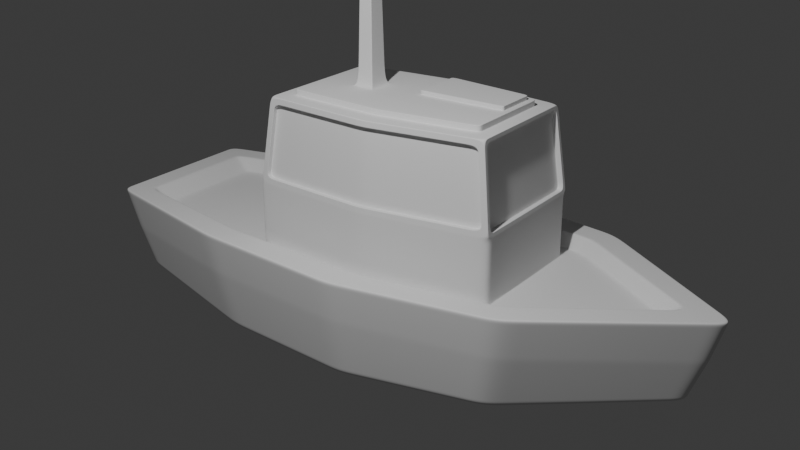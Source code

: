 # Source: boat.blend  (saved by Blender 4.4.32; exported with 4.5.12 LTS)
import bpy
from mathutils import Matrix  # noqa: F401  (used for matrix-valued properties, if any)

bpy.ops.wm.read_factory_settings(use_empty=True)
scene = bpy.context.scene
scene.name = 'Scene'

# ---- collections
col_collection = bpy.data.collections.new('Collection'); scene.collection.children.link(col_collection)

# ---- node groups
ng_smooth_by_angle = bpy.data.node_groups.new('Smooth by Angle', 'GeometryNodeTree')
_s = ng_smooth_by_angle.interface.new_socket(name='Mesh', in_out='OUTPUT', socket_type='NodeSocketGeometry')
_s = ng_smooth_by_angle.interface.new_socket(name='Mesh', in_out='INPUT', socket_type='NodeSocketGeometry')
_s = ng_smooth_by_angle.interface.new_socket(name='Angle', in_out='INPUT', socket_type='NodeSocketFloat')
_s.subtype = 'ANGLE'
_s.default_value = 0.5236
_s.min_value = 0.0
_s.max_value = 3.142
_s.description = 'Maximum face angle for smooth edges'
_s = ng_smooth_by_angle.interface.new_socket(name='Ignore Sharpness', in_out='INPUT', socket_type='NodeSocketBool')
_s.force_non_field = True
ng_smooth_by_angle.description = 'Set the sharpness of mesh edges based on the angle between the neighboring faces'
ng_smooth_by_angle.is_modifier = True
_N = ng_smooth_by_angle.nodes; _L = ng_smooth_by_angle.links
n0 = _N.new('GeometryNodeSetShadeSmooth'); n0.name = 'Set Shade Smooth'; n0.location = (120, -80)
n0.domain = 'EDGE'
n1 = _N.new('GeometryNodeSetShadeSmooth'); n1.name = 'Set Shade Smooth.001'; n1.location = (300, -80)
n2 = _N.new('NodeGroupOutput'); n2.name = 'Group Output'; n2.location = (480, -80)
n3 = _N.new('GeometryNodeInputMeshEdgeAngle'); n3.name = 'Edge Angle'; n3.location = (-440, -240)
n4 = _N.new('NodeGroupInput'); n4.name = 'Group Input'; n4.location = (-80, -80)
n5 = _N.new('GeometryNodeInputEdgeSmooth'); n5.name = 'Is Edge Smooth'; n5.location = (-260, -120)
n6 = _N.new('GeometryNodeInputShadeSmooth'); n6.name = 'Is Shade Smooth'; n6.location = (-440, -397)
n7 = _N.new('FunctionNodeCompare'); n7.name = 'Compare'; n7.location = (-260, -260)
n7.operation = 'LESS_EQUAL'
n7.inputs[6].default_value = (0.0, 0.0, 0.0, 0.0)
n7.inputs[7].default_value = (0.0, 0.0, 0.0, 0.0)
n8 = _N.new('FunctionNodeBooleanMath'); n8.name = 'Boolean Math.001'; n8.location = (-80, -260)
n9 = _N.new('NodeGroupInput'); n9.name = 'Group Input.001'; n9.location = (-440, -329)
n10 = _N.new('NodeGroupInput'); n10.name = 'Group Input.002'; n10.location = (-259, -189)
n11 = _N.new('FunctionNodeBooleanMath'); n11.name = 'Boolean Math'; n11.location = (-80, -149)
n11.operation = 'OR'
n12 = _N.new('FunctionNodeBooleanMath'); n12.name = 'Boolean Math.002'; n12.location = (-260, -380)
n12.operation = 'OR'
n13 = _N.new('NodeGroupInput'); n13.name = 'Group Input.003'; n13.location = (-440, -460)
_L.new(n3.outputs[0], n7.inputs[0])
_L.new(n1.outputs[0], n2.inputs[0])
_L.new(n9.outputs[1], n7.inputs[1])
_L.new(n7.outputs[0], n8.inputs[0])
_L.new(n4.outputs[0], n0.inputs[0])
_L.new(n0.outputs[0], n1.inputs[0])
_L.new(n8.outputs[0], n0.inputs[2])
_L.new(n10.outputs[2], n11.inputs[1])
_L.new(n5.outputs[0], n11.inputs[0])
_L.new(n11.outputs[0], n0.inputs[1])
_L.new(n13.outputs[2], n12.inputs[1])
_L.new(n6.outputs[0], n12.inputs[0])
_L.new(n12.outputs[0], n8.inputs[1])
n2.is_active_output = True

# ---- world
world_world = bpy.data.worlds.new('World'); scene.world = world_world
world_world.use_nodes = True; world_world.node_tree.nodes.clear()
_N = world_world.node_tree.nodes; _L = world_world.node_tree.links
n0 = _N.new('ShaderNodeOutputWorld'); n0.name = 'World Output'; n0.location = (300, 300)
n1 = _N.new('ShaderNodeBackground'); n1.name = 'Background'; n1.location = (10, 300)
n1.inputs[0].default_value = (0.05088, 0.05088, 0.05088, 1.0)
_L.new(n1.outputs[0], n0.inputs[0])
n0.is_active_output = True
world_world.color = (0.05088, 0.05088, 0.05088)
world_world.sun_shadow_jitter_overblur = 0.0

# ---- cameras
cam_camera = bpy.data.cameras.new('Camera')
cam_camera.clip_end = 100.0
cam_camera.ortho_scale = 7.314

# ---- lights
light_light = bpy.data.lights.new('Light', 'POINT')
light_light.energy = 1000.0
light_light.shadow_soft_size = 0.1

# ---- meshes
me_plane = bpy.data.meshes.new('Plane')
me_plane.from_pydata([(-0.6296, -2.425, 0.1507), (0.6296, -2.425, 0.1507), (-1.314e-10, 2.417, 0.1311), (-0.8101, 1.192, 0.04718), (-1.0, 0.0, 0.0), (-0.8919, -1.182, 0.0), (0.8919, -1.182, 0.0), (1.0, 0.0, 0.0), (0.8101, 1.192, 0.04718), (-0.9653, -1.28, 0.4894), (-0.6645, -2.559, 0.4894), (0.6645, -2.559, 0.4894), (0.8698, 1.28, 0.4894), (-4.904e-10, 2.559, 0.4894), (-0.8698, 1.28, 0.4894), (-1.082, 0.0, 0.4894), (0.9653, -1.28, 0.4894), (1.082, 0.0, 0.4894), (-1.005, -1.333, 0.829), (-0.6922, -2.666, 0.829), (0.6922, -2.666, 0.829), (0.906, 1.333, 0.829), (-5.108e-10, 2.666, 0.829), (-0.906, 1.333, 0.829), (-1.127, 1.986e-09, 0.829), (1.005, -1.333, 0.829), (1.127, 1.986e-09, 0.829), (-0.7913, -1.226, 0.829), (-0.5447, -2.452, 0.829), (0.5447, -2.452, 0.829), (0.713, 1.226, 0.829), (-1.56e-09, 2.31, 0.829), (-0.713, 1.226, 0.829), (-0.8872, 4.585e-09, 0.829), (0.7913, -1.226, 0.829), (0.8872, 4.585e-09, 0.829), (-0.5537, -1.037, 0.7512), (-0.508, -2.287, 0.709), (0.508, -2.287, 0.709), (0.5722, 1.037, 0.709), (-1.053e-09, 2.145, 0.709), (-0.5722, 1.037, 0.709), (-0.7199, -0.003389, 0.709), (0.5537, -1.037, 0.7512), (0.7199, -0.003389, 0.709), (-0.6649, 1.144, 0.709), (-0.8274, 4.307e-09, 0.709), (-0.7379, -1.144, 0.709), (0.7379, -1.144, 0.709), (0.8274, 4.307e-09, 0.709), (0.6649, 1.144, 0.709), (0.7158, -0.003516, 1.283), (-0.7158, -0.003516, 1.283), (-0.5377, 1.033, 1.265), (-0.5537, -1.037, 1.23), (0.5537, -1.037, 1.23), (0.5377, 1.033, 1.265), (0.6647, -0.003076, 1.891), (-0.6647, -0.003076, 1.891), (-0.4949, 0.955, 1.909), (-0.5072, -0.9616, 1.856), (0.5072, -0.9616, 1.856), (0.4949, 0.955, 1.909), (0.5037, -0.002947, 1.941), (-0.5037, -0.002947, 1.941), (-0.4003, 0.8337, 1.941), (-0.4472, -0.8341, 1.941), (0.4472, -0.8341, 1.941), (0.4003, 0.8337, 1.941), (0.004762, 0.04667, 1.989), (-0.4476, 0.04667, 1.989), (-0.3565, 0.784, 1.989), (-0.4472, -0.8341, 1.989), (0.4472, -0.8341, 1.989), (0.003793, 0.784, 1.989), (0.08756, -0.3463, 1.989), (-0.08756, -0.3463, 1.989), (-0.07773, -0.4908, 1.989), (0.07773, -0.4908, 1.989), (0.04249, -0.3835, 3.882), (-0.04249, -0.3835, 3.882), (-0.03772, -0.4536, 3.882), (0.03772, -0.4536, 3.882), (0.6391, -1.037, 0.709), (-0.6391, -1.037, 0.709), (-0.6393, -0.9808, 1.283), (0.6393, -0.9808, 1.283), (0.594, -0.9075, 1.891), (-0.594, -0.9075, 1.891), (0.5072, -0.8729, 1.851), (-0.5072, -0.8729, 1.851), (0.5537, -0.9483, 1.225), (-0.5537, -0.9483, 1.225), (0.5537, -0.9479, 0.7459), (-0.5537, -0.9479, 0.7459), (-0.5759, 0.9812, 1.283), (-0.5354, 0.9077, 1.891), (0.5759, 0.9812, 1.283), (0.5354, 0.9077, 1.891), (-0.5377, 0.9853, 1.259), (-0.4949, 0.9076, 1.903), (0.5377, 0.9853, 1.259), (0.4949, 0.9076, 1.903), (-0.5722, 1.037, 1.233), (-0.525, 0.9512, 1.941), (-0.7199, -0.003389, 1.233), (-0.6391, -1.037, 1.233), (0.6391, -1.037, 1.233), (0.7199, -0.003389, 1.233), (0.5722, 1.037, 1.233), (-0.6606, -0.003203, 1.941), (-0.5864, -0.9514, 1.941), (0.5864, -0.9514, 1.941), (0.6606, -0.003203, 1.941), (0.525, 0.9512, 1.941), (0.621, -0.004454, 1.887), (0.6721, -0.004895, 1.279), (-0.621, -0.004454, 1.887), (-0.6721, -0.004895, 1.279), (-0.5322, 0.9798, 1.279), (-0.4917, 0.9063, 1.887), (-0.5956, -0.9822, 1.279), (0.5956, -0.9822, 1.279), (0.5322, 0.9798, 1.279), (-0.5503, -0.9089, 1.887), (0.5503, -0.9089, 1.887), (0.4917, 0.9063, 1.887), (0.5037, -0.002947, 1.989), (-0.5037, -0.002947, 1.989), (-0.4003, 0.8337, 1.989), (0.4003, 0.8337, 1.989), (0.004762, 0.04667, 2.025), (-0.4476, 0.04667, 2.025), (-0.3565, 0.784, 2.025), (0.003793, 0.784, 2.025), (0.0, -2.38, 0.03766), (0.0, -1.182, -0.1346), (0.0, 0.0, -0.1962), (0.0, 1.182, -0.1346), (0.0, -2.559, 0.4894), (0.0, -2.666, 0.829), (0.0, -2.452, 0.829), (0.0, -2.287, 0.709), (0.0, -1.144, 0.709), (0.0, 1.144, 0.709), (0.0, -1.037, 0.709), (0.0, 1.037, 0.709), (0.0, 1.037, 1.233), (0.0, -0.9514, 1.941), (0.0, 0.9512, 1.941), (0.0, -0.8341, 1.941), (0.0, 0.8337, 1.941), (0.0, -0.002947, 1.989), (0.0, -0.8341, 1.989), (0.0, 0.8337, 1.989), (0.0, -0.3463, 1.989), (0.0, -0.4908, 1.989), (0.0, -0.3835, 3.882), (0.0, -0.4536, 3.882), (0.0, -1.037, 0.7512), (0.0, -0.9616, 1.856), (0.0, -0.9483, 1.225), (0.0, -0.9479, 0.7459), (0.0, -0.8729, 1.851), (0.0, 1.033, 1.265), (0.0, 0.955, 1.909), (0.0, 0.9853, 1.259), (0.0, 0.9076, 1.903), (-0.2214, 0.04667, 1.989), (-0.1763, 0.784, 1.989), (-0.2214, 0.04667, 2.025), (-0.1763, 0.784, 2.025)], [], [(2, 8, 138), (135, 136, 6, 1), (136, 137, 7, 6), (137, 138, 8, 7), (14, 15, 24, 23), (16, 17, 26, 25), (139, 11, 20, 140), (13, 14, 23, 22), (5, 0, 10, 9), (1, 6, 16, 11), (2, 3, 14, 13), (135, 1, 11, 139), (6, 7, 17, 16), (3, 4, 15, 14), (8, 2, 13, 12), (7, 8, 12, 17), (4, 5, 9, 15), (24, 18, 27, 33), (26, 21, 30, 35), (21, 22, 31, 30), (23, 24, 33, 32), (12, 13, 22, 21), (17, 12, 21, 26), (15, 9, 18, 24), (9, 10, 19, 18), (11, 16, 25, 20), (30, 31, 40, 50), (32, 33, 46, 45), (34, 35, 49, 48), (141, 29, 38, 142), (18, 19, 28, 27), (20, 25, 34, 29), (22, 23, 32, 31), (140, 20, 29, 141), (25, 26, 35, 34), (45, 144, 50, 40), (142, 38, 48, 143), (44, 39, 109, 108), (146, 41, 103, 147), (35, 30, 50, 49), (33, 27, 47, 46), (27, 28, 37, 47), (29, 34, 48, 38), (31, 32, 45, 40), (42, 41, 45, 46), (84, 42, 46, 47), (44, 83, 48, 49), (39, 44, 49, 50), (145, 84, 47, 143), (146, 39, 50, 144), (88, 58, 117, 124), (165, 62, 102, 167), (42, 84, 106, 105), (160, 60, 90, 163), (83, 44, 108, 107), (41, 42, 105, 103), (104, 110, 64, 65), (112, 113, 63, 67), (97, 98, 126, 123), (55, 61, 89, 91), (52, 85, 121, 118), (58, 96, 120, 117), (67, 63, 127, 73), (150, 67, 73, 153), (149, 104, 65, 151), (113, 114, 68, 63), (110, 111, 66, 64), (148, 112, 67, 150), (128, 72, 77, 76), (71, 70, 132, 133), (65, 64, 128, 129), (151, 65, 129, 154), (63, 68, 130, 127), (64, 66, 72, 128), (156, 78, 82, 158), (152, 128, 76, 155), (153, 73, 78, 156), (73, 127, 75, 78), (158, 82, 79, 157), (76, 77, 81, 80), (78, 75, 79, 82), (155, 76, 80, 157), (159, 36, 84, 145), (36, 54, 106, 84), (55, 43, 83, 107), (160, 61, 112, 148), (54, 60, 111, 106), (61, 55, 107, 112), (161, 91, 89, 163), (54, 36, 94, 92), (60, 54, 92, 90), (43, 55, 91, 93), (159, 43, 93, 162), (161, 162, 93, 91), (59, 53, 103, 104), (164, 56, 109, 147), (165, 59, 104, 149), (56, 62, 114, 109), (166, 99, 100, 167), (53, 59, 100, 99), (62, 56, 101, 102), (164, 53, 99, 166), (95, 96, 104, 103), (52, 95, 103, 105), (85, 52, 105, 106), (51, 86, 107, 108), (97, 51, 108, 109), (96, 58, 110, 104), (58, 88, 111, 110), (87, 57, 113, 112), (57, 98, 114, 113), (98, 97, 109, 114), (88, 85, 106, 111), (86, 87, 112, 107), (116, 123, 126, 115), (118, 121, 124, 117), (122, 116, 115, 125), (119, 118, 117, 120), (86, 51, 116, 122), (85, 88, 124, 121), (96, 95, 119, 120), (57, 87, 125, 115), (51, 97, 123, 116), (87, 86, 122, 125), (95, 52, 118, 119), (98, 57, 115, 126), (168, 70, 128, 152), (70, 71, 129, 128), (74, 69, 127, 130), (169, 74, 130, 154), (170, 131, 134, 171), (69, 74, 134, 131), (168, 69, 131, 170), (169, 71, 133, 171), (74, 169, 171, 134), (70, 168, 170, 132), (132, 170, 171, 133), (71, 169, 154, 129), (69, 168, 152, 127), (56, 164, 166, 101), (101, 166, 167, 102), (62, 165, 149, 114), (53, 164, 147, 103), (92, 94, 162, 161), (36, 159, 162, 94), (92, 161, 163, 90), (60, 160, 148, 111), (43, 159, 145, 83), (75, 155, 157, 79), (81, 158, 157, 80), (72, 153, 156, 77), (127, 152, 155, 75), (77, 156, 158, 81), (68, 151, 154, 130), (111, 148, 150, 66), (114, 149, 151, 68), (66, 150, 153, 72), (61, 160, 163, 89), (59, 165, 167, 100), (41, 146, 144, 45), (83, 145, 143, 48), (39, 146, 147, 109), (37, 142, 143, 47), (19, 140, 141, 28), (28, 141, 142, 37), (0, 135, 139, 10), (10, 139, 140, 19), (4, 3, 138, 137), (5, 4, 137, 136), (0, 5, 136, 135), (3, 2, 138)])
me_plane.polygons.foreach_set('use_smooth', [True] * 171)
_uv = me_plane.uv_layers.new(name='UVMap')
_uv.uv.foreach_set('vector', [1.0, 1.0, 1.0, 0.75, 0.5, 0.75, 0.5, 0.0, 0.5, 0.25, 1.0, 0.25, 1.0, 0.0, 0.5, 0.25, 0.5, 0.5, 1.0, 0.5, 1.0, 0.25, 0.5, 0.5, 0.5, 0.75, 1.0, 0.75, 1.0, 0.5, 0.0, 0.75, 0.0, 0.5, 0.0, 0.5, 0.0, 0.75, 1.0, 0.25, 1.0, 0.5, 1.0, 0.5, 1.0, 0.25, 0.5, 0.0, 1.0, 0.0, 1.0, 0.0, 0.5, 0.0, 0.0, 1.0, 0.0, 0.75, 0.0, 0.75, 0.0, 1.0, 0.0, 0.25, 0.0, 0.0, 0.0, 0.0, 0.0, 0.25, 1.0, 0.0, 1.0, 0.25, 1.0, 0.25, 1.0, 0.0, 0.0, 1.0, 0.0, 0.75, 0.0, 0.75, 0.0, 1.0, 0.5, 0.0, 1.0, 0.0, 1.0, 0.0, 0.5, 0.0, 1.0, 0.25, 1.0, 0.5, 1.0, 0.5, 1.0, 0.25, 0.0, 0.75, 0.0, 0.5, 0.0, 0.5, 0.0, 0.75, 1.0, 0.75, 1.0, 1.0, 1.0, 1.0, 1.0, 0.75, 1.0, 0.5, 1.0, 0.75, 1.0, 0.75, 1.0, 0.5, 0.0, 0.5, 0.0, 0.25, 0.0, 0.25, 0.0, 0.5, 0.0, 0.5, 0.0, 0.25, 0.0, 0.25, 0.0, 0.5, 1.0, 0.5, 1.0, 0.75, 1.0, 0.75, 1.0, 0.5, 1.0, 0.75, 1.0, 1.0, 1.0, 1.0, 1.0, 0.75, 0.0, 0.75, 0.0, 0.5, 0.0, 0.5, 0.0, 0.75, 1.0, 0.75, 1.0, 1.0, 1.0, 1.0, 1.0, 0.75, 1.0, 0.5, 1.0, 0.75, 1.0, 0.75, 1.0, 0.5, 0.0, 0.5, 0.0, 0.25, 0.0, 0.25, 0.0, 0.5, 0.0, 0.25, 0.0, 0.0, 0.0, 0.0, 0.0, 0.25, 1.0, 0.0, 1.0, 0.25, 1.0, 0.25, 1.0, 0.0, 1.0, 0.75, 1.0, 1.0, 1.0, 1.0, 1.0, 0.75, 0.0, 0.75, 0.0, 0.5, 0.0, 0.5, 0.0, 0.75, 1.0, 0.25, 1.0, 0.5, 1.0, 0.5, 1.0, 0.25, 0.5, 0.0, 1.0, 0.0, 1.0, 0.0, 0.5, 0.0, 0.0, 0.25, 0.0, 0.0, 0.0, 0.0, 0.0, 0.25, 1.0, 0.0, 1.0, 0.25, 1.0, 0.25, 1.0, 0.0, 0.0, 1.0, 0.0, 0.75, 0.0, 0.75, 0.0, 1.0, 0.5, 0.0, 1.0, 0.0, 1.0, 0.0, 0.5, 0.0, 1.0, 0.25, 1.0, 0.5, 1.0, 0.5, 1.0, 0.25, 0.0, 0.75, 0.5, 0.75, 1.0, 0.75, 0.0, 1.0, 0.5, 0.0, 1.0, 0.0, 1.0, 0.25, 0.5, 0.25, 0.9349, 0.4993, 0.9233, 0.7266, 0.9233, 0.7266, 0.9349, 0.4993, 0.5, 0.7266, 0.07667, 0.7266, 0.07667, 0.7266, 0.5, 0.7266, 1.0, 0.5, 1.0, 0.75, 1.0, 0.75, 1.0, 0.5, 0.0, 0.5, 0.0, 0.25, 0.0, 0.25, 0.0, 0.5, 0.0, 0.25, 0.0, 0.0, 0.0, 0.0, 0.0, 0.25, 1.0, 0.0, 1.0, 0.25, 1.0, 0.25, 1.0, 0.0, 0.0, 1.0, 0.0, 0.75, 0.0, 0.75, 0.0, 1.0, 0.06488, 0.4993, 0.07667, 0.7266, 0.0, 0.75, 0.0, 0.5, 0.07059, 0.2734, 0.06488, 0.4993, 0.0, 0.5, 0.0, 0.25, 0.9349, 0.4993, 0.9294, 0.2734, 1.0, 0.25, 1.0, 0.5, 0.9233, 0.7266, 0.9349, 0.4993, 1.0, 0.5, 1.0, 0.75, 0.5, 0.2734, 0.07059, 0.2734, 0.0, 0.25, 0.5, 0.25, 0.5, 0.7266, 0.9233, 0.7266, 1.0, 0.75, 0.5, 0.75, 0.0703, 0.285, 0.06488, 0.4993, 0.06488, 0.4993, 0.0703, 0.285, 0.5, 0.7266, 0.8978, 0.7266, 0.8978, 0.7266, 0.5, 0.7266, 0.06488, 0.4993, 0.07059, 0.2734, 0.07059, 0.2734, 0.06488, 0.4993, 0.5, 0.2734, 0.1318, 0.2734, 0.1318, 0.2734, 0.5, 0.2734, 0.9294, 0.2734, 0.9349, 0.4993, 0.9349, 0.4993, 0.9294, 0.2734, 0.07667, 0.7266, 0.06488, 0.4993, 0.06488, 0.4993, 0.07667, 0.7266, 0.07667, 0.7266, 0.06488, 0.4993, 0.06488, 0.4993, 0.07667, 0.7266, 0.9294, 0.2734, 0.9349, 0.4993, 0.9349, 0.4993, 0.9294, 0.2734, 0.9239, 0.7156, 0.9239, 0.7151, 0.9239, 0.7151, 0.9239, 0.7156, 0.872, 0.2734, 0.8682, 0.2734, 0.8682, 0.2734, 0.872, 0.2734, 0.06488, 0.4992, 0.07031, 0.2844, 0.07031, 0.2844, 0.06488, 0.4992, 0.06488, 0.4993, 0.07607, 0.7151, 0.07607, 0.7151, 0.06488, 0.4993, 0.9294, 0.2734, 0.9349, 0.4993, 0.9349, 0.4993, 0.9294, 0.2734, 0.5, 0.2734, 0.9294, 0.2734, 0.9294, 0.2734, 0.5, 0.2734, 0.5, 0.7266, 0.07667, 0.7266, 0.07667, 0.7266, 0.5, 0.7266, 0.9349, 0.4993, 0.9233, 0.7266, 0.9233, 0.7266, 0.9349, 0.4993, 0.06488, 0.4993, 0.07059, 0.2734, 0.07059, 0.2734, 0.06488, 0.4993, 0.5, 0.2734, 0.9294, 0.2734, 0.9294, 0.2734, 0.5, 0.2734, 0.06488, 0.4993, 0.07059, 0.2734, 0.07059, 0.2734, 0.06488, 0.4993, 0.1265, 0.7131, 0.1103, 0.5127, 0.1103, 0.5127, 0.1265, 0.7131, 0.07667, 0.7266, 0.06488, 0.4993, 0.06488, 0.4993, 0.07667, 0.7266, 0.5, 0.7266, 0.07667, 0.7266, 0.07667, 0.7266, 0.5, 0.7266, 0.9349, 0.4993, 0.9233, 0.7266, 0.9233, 0.7266, 0.9349, 0.4993, 0.06488, 0.4993, 0.07059, 0.2734, 0.07059, 0.2734, 0.06488, 0.4993, 0.5, 0.2734, 0.9294, 0.2734, 0.9294, 0.2734, 0.5, 0.2734, 0.4999, 0.4993, 0.06488, 0.4993, 0.06488, 0.4993, 0.4999, 0.4993, 0.5, 0.2734, 0.9294, 0.2734, 0.9294, 0.2734, 0.5, 0.2734, 0.9294, 0.2734, 0.9349, 0.4993, 0.9349, 0.4993, 0.9294, 0.2734, 0.5, 0.2734, 0.9294, 0.2734, 0.9349, 0.4993, 0.4999, 0.4993, 0.06488, 0.4993, 0.07059, 0.2734, 0.07059, 0.2734, 0.06488, 0.4993, 0.9294, 0.2734, 0.9349, 0.4993, 0.9349, 0.4993, 0.9294, 0.2734, 0.4999, 0.4993, 0.06488, 0.4993, 0.06488, 0.4993, 0.4999, 0.4993, 0.5, 0.2734, 0.128, 0.2734, 0.07059, 0.2734, 0.5, 0.2734, 0.128, 0.2734, 0.128, 0.2734, 0.07059, 0.2734, 0.07059, 0.2734, 0.872, 0.2734, 0.872, 0.2734, 0.9294, 0.2734, 0.9294, 0.2734, 0.5, 0.2734, 0.8682, 0.2734, 0.9294, 0.2734, 0.5, 0.2734, 0.128, 0.2734, 0.1318, 0.2734, 0.07059, 0.2734, 0.07059, 0.2734, 0.8682, 0.2734, 0.872, 0.2734, 0.9294, 0.2734, 0.9294, 0.2734, 0.5, 0.2734, 0.872, 0.2734, 0.8682, 0.2734, 0.5, 0.2734, 0.128, 0.2734, 0.128, 0.2734, 0.128, 0.2734, 0.128, 0.2734, 0.1318, 0.2734, 0.128, 0.2734, 0.128, 0.2734, 0.1318, 0.2734, 0.872, 0.2734, 0.872, 0.2734, 0.872, 0.2734, 0.872, 0.2734, 0.5, 0.2734, 0.872, 0.2734, 0.872, 0.2734, 0.5, 0.2734, 0.5, 0.2734, 0.5, 0.2734, 0.872, 0.2734, 0.872, 0.2734, 0.1022, 0.7266, 0.101, 0.7266, 0.07667, 0.7266, 0.07667, 0.7266, 0.5, 0.7266, 0.899, 0.7266, 0.9233, 0.7266, 0.5, 0.7266, 0.5, 0.7266, 0.1022, 0.7266, 0.07667, 0.7266, 0.5, 0.7266, 0.899, 0.7266, 0.8978, 0.7266, 0.9233, 0.7266, 0.9233, 0.7266, 0.5, 0.7266, 0.101, 0.7266, 0.1022, 0.7266, 0.5, 0.7266, 0.101, 0.7266, 0.1022, 0.7266, 0.1022, 0.7266, 0.101, 0.7266, 0.8978, 0.7266, 0.899, 0.7266, 0.899, 0.7266, 0.8978, 0.7266, 0.5, 0.7266, 0.101, 0.7266, 0.101, 0.7266, 0.5, 0.7266, 0.0761, 0.7156, 0.07607, 0.7151, 0.07667, 0.7266, 0.07667, 0.7266, 0.06488, 0.4992, 0.0761, 0.7156, 0.07667, 0.7266, 0.06488, 0.4993, 0.07031, 0.2844, 0.06488, 0.4992, 0.06488, 0.4993, 0.07059, 0.2734, 0.9349, 0.4992, 0.9297, 0.2844, 0.9294, 0.2734, 0.9349, 0.4993, 0.9239, 0.7156, 0.9349, 0.4992, 0.9349, 0.4993, 0.9233, 0.7266, 0.07607, 0.7151, 0.06488, 0.4993, 0.06488, 0.4993, 0.07667, 0.7266, 0.06488, 0.4993, 0.0703, 0.285, 0.07059, 0.2734, 0.06488, 0.4993, 0.9297, 0.285, 0.9349, 0.4993, 0.9349, 0.4993, 0.9294, 0.2734, 0.9349, 0.4993, 0.9239, 0.7151, 0.9233, 0.7266, 0.9349, 0.4993, 0.9239, 0.7151, 0.9239, 0.7156, 0.9233, 0.7266, 0.9233, 0.7266, 0.0703, 0.285, 0.07031, 0.2844, 0.07059, 0.2734, 0.07059, 0.2734, 0.9297, 0.2844, 0.9297, 0.285, 0.9294, 0.2734, 0.9294, 0.2734, 0.9349, 0.4992, 0.9239, 0.7156, 0.9239, 0.7151, 0.9349, 0.4993, 0.06488, 0.4992, 0.07031, 0.2844, 0.0703, 0.285, 0.06488, 0.4993, 0.9297, 0.2844, 0.9349, 0.4992, 0.9349, 0.4993, 0.9297, 0.285, 0.0761, 0.7156, 0.06488, 0.4992, 0.06488, 0.4993, 0.07607, 0.7151, 0.9297, 0.2844, 0.9349, 0.4992, 0.9349, 0.4992, 0.9297, 0.2844, 0.07031, 0.2844, 0.0703, 0.285, 0.0703, 0.285, 0.07031, 0.2844, 0.07607, 0.7151, 0.0761, 0.7156, 0.0761, 0.7156, 0.07607, 0.7151, 0.9349, 0.4993, 0.9297, 0.285, 0.9297, 0.285, 0.9349, 0.4993, 0.9349, 0.4992, 0.9239, 0.7156, 0.9239, 0.7156, 0.9349, 0.4992, 0.9297, 0.285, 0.9297, 0.2844, 0.9297, 0.2844, 0.9297, 0.285, 0.0761, 0.7156, 0.06488, 0.4992, 0.06488, 0.4992, 0.0761, 0.7156, 0.9239, 0.7151, 0.9349, 0.4993, 0.9349, 0.4993, 0.9239, 0.7151, 0.3072, 0.5127, 0.1103, 0.5127, 0.06488, 0.4993, 0.4999, 0.4993, 0.1103, 0.5127, 0.1265, 0.7131, 0.07667, 0.7266, 0.06488, 0.4993, 0.504, 0.7131, 0.504, 0.5127, 0.9349, 0.4993, 0.9233, 0.7266, 0.3152, 0.7131, 0.504, 0.7131, 0.9233, 0.7266, 0.5, 0.7266, 0.3072, 0.5127, 0.504, 0.5127, 0.504, 0.7131, 0.3152, 0.7131, 0.504, 0.5127, 0.504, 0.7131, 0.504, 0.7131, 0.504, 0.5127, 0.3072, 0.5127, 0.504, 0.5127, 0.504, 0.5127, 0.3072, 0.5127, 0.3152, 0.7131, 0.1265, 0.7131, 0.1265, 0.7131, 0.3152, 0.7131, 0.504, 0.7131, 0.3152, 0.7131, 0.3152, 0.7131, 0.504, 0.7131, 0.1103, 0.5127, 0.3072, 0.5127, 0.3072, 0.5127, 0.1103, 0.5127, 0.1103, 0.5127, 0.3072, 0.5127, 0.3152, 0.7131, 0.1265, 0.7131, 0.1265, 0.7131, 0.3152, 0.7131, 0.5, 0.7266, 0.07667, 0.7266, 0.504, 0.5127, 0.3072, 0.5127, 0.4999, 0.4993, 0.9349, 0.4993, 0.899, 0.7266, 0.5, 0.7266, 0.5, 0.7266, 0.899, 0.7266, 0.899, 0.7266, 0.5, 0.7266, 0.5, 0.7266, 0.8978, 0.7266, 0.8978, 0.7266, 0.5, 0.7266, 0.5, 0.7266, 0.9233, 0.7266, 0.101, 0.7266, 0.5, 0.7266, 0.5, 0.7266, 0.07667, 0.7266, 0.128, 0.2734, 0.128, 0.2734, 0.5, 0.2734, 0.5, 0.2734, 0.128, 0.2734, 0.5, 0.2734, 0.5, 0.2734, 0.128, 0.2734, 0.128, 0.2734, 0.5, 0.2734, 0.5, 0.2734, 0.1318, 0.2734, 0.1318, 0.2734, 0.5, 0.2734, 0.5, 0.2734, 0.07059, 0.2734, 0.872, 0.2734, 0.5, 0.2734, 0.5, 0.2734, 0.9294, 0.2734, 0.9349, 0.4993, 0.4999, 0.4993, 0.4999, 0.4993, 0.9349, 0.4993, 0.07059, 0.2734, 0.5, 0.2734, 0.4999, 0.4993, 0.06488, 0.4993, 0.07059, 0.2734, 0.5, 0.2734, 0.5, 0.2734, 0.07059, 0.2734, 0.9349, 0.4993, 0.4999, 0.4993, 0.4999, 0.4993, 0.9349, 0.4993, 0.07059, 0.2734, 0.5, 0.2734, 0.5, 0.2734, 0.07059, 0.2734, 0.9233, 0.7266, 0.5, 0.7266, 0.5, 0.7266, 0.9233, 0.7266, 0.07059, 0.2734, 0.5, 0.2734, 0.5, 0.2734, 0.07059, 0.2734, 0.9233, 0.7266, 0.5, 0.7266, 0.5, 0.7266, 0.9233, 0.7266, 0.07059, 0.2734, 0.5, 0.2734, 0.5, 0.2734, 0.07059, 0.2734, 0.8682, 0.2734, 0.5, 0.2734, 0.5, 0.2734, 0.8682, 0.2734, 0.1022, 0.7266, 0.5, 0.7266, 0.5, 0.7266, 0.1022, 0.7266, 0.07667, 0.7266, 0.5, 0.7266, 0.5, 0.75, 0.0, 0.75, 0.9294, 0.2734, 0.5, 0.2734, 0.5, 0.25, 1.0, 0.25, 0.9233, 0.7266, 0.5, 0.7266, 0.5, 0.7266, 0.9233, 0.7266, 0.0, 0.0, 0.5, 0.0, 0.5, 0.25, 0.0, 0.25, 0.0, 0.0, 0.5, 0.0, 0.5, 0.0, 0.0, 0.0, 0.0, 0.0, 0.5, 0.0, 0.5, 0.0, 0.0, 0.0, 0.0, 0.0, 0.5, 0.0, 0.5, 0.0, 0.0, 0.0, 0.0, 0.0, 0.5, 0.0, 0.5, 0.0, 0.0, 0.0, 0.0, 0.5, 0.0, 0.75, 0.5, 0.75, 0.5, 0.5, 0.0, 0.25, 0.0, 0.5, 0.5, 0.5, 0.5, 0.25, 0.0, 0.0, 0.0, 0.25, 0.5, 0.25, 0.5, 0.0, 0.0, 0.75, 1.0, 1.0, 0.5, 0.75])
me_plane.use_mirror_x = True
me_plane.update()

# ---- objects
ob_light = bpy.data.objects.new('Light', light_light)
ob_camera = bpy.data.objects.new('Camera', cam_camera)
ob_plane = bpy.data.objects.new('Plane', me_plane)

# ---- transforms, parenting, visibility, modifiers, constraints
ob_light.location = (4.076, 1.005, 5.904)
ob_light.rotation_euler = (0.6503, 0.05522, 1.866)
ob_light.lock_rotations_4d = False
ob_light.empty_display_type = 'ARROWS'
ob_light.color = (0.0, 0.0, 0.0, 0.0)
ob_light.lineart.crease_threshold = 0.0
ob_camera.location = (6.721, 4.721, 4.358)
ob_camera.rotation_euler = (1.172, -4.485e-08, -4.086)
ob_camera.lock_rotations_4d = False
ob_camera.empty_display_type = 'ARROWS'
ob_camera.color = (0.0, 0.0, 0.0, 0.0)
ob_camera.display_type = 'WIRE'
ob_camera.lineart.crease_threshold = 0.0
ob_plane.location = (0.0, 0.0, 0.0)
ob_plane.use_mesh_mirror_x = True
_m = ob_plane.modifiers.new('Subdivision', 'SUBSURF')
_m.subdivision_type = 'SIMPLE'
_m.levels = 3
_m.render_levels = 3
_m = ob_plane.modifiers.new('Subdivision.001', 'SUBSURF')
_m.levels = 3
_m.render_levels = 3
_m = ob_plane.modifiers.new('Smooth by Angle', 'NODES')
_m.node_group = ng_smooth_by_angle
_m.use_pin_to_last = True
_m.show_group_selector = False

# ---- collection membership
col_collection.objects.link(ob_light)
col_collection.objects.link(ob_camera)
col_collection.objects.link(ob_plane)

# ---- scene / render settings (as saved in the file)
scene.camera = ob_camera
scene.frame_start = 1; scene.frame_end = 250; scene.frame_set(1)
scene.render.engine = 'BLENDER_EEVEE_NEXT'
bpy.context.view_layer.update()
